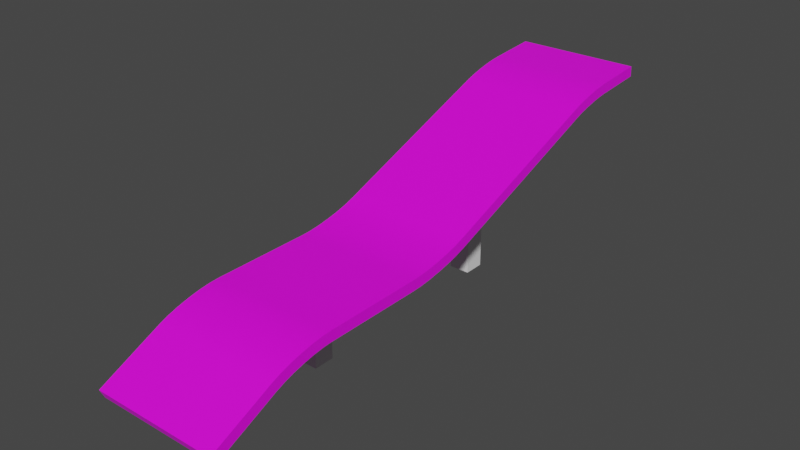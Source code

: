 # Source: Ramp.blend  (saved by Blender 3.6.11; exported with 4.5.12 LTS)
import bpy
from mathutils import Matrix  # noqa: F401  (used for matrix-valued properties, if any)

bpy.ops.wm.read_factory_settings(use_empty=True)
scene = bpy.context.scene
scene.name = 'Scene'

# ---- collections
col_collection = bpy.data.collections.new('Collection'); scene.collection.children.link(col_collection)

# ---- images (referenced by path relative to the original .blend; pixels are not part of the script)
import os
ASSET_DIR = os.environ.get("B2B_ASSET_DIR", "")  # directory of the original .blend (textures are referenced by path, not embedded)
HERE = os.path.dirname(os.path.abspath(__file__))  # packed textures are extracted next to this script under _unpacked/

def load_image(name, relpath, width, height, colorspace="sRGB"):
    """Load a texture the original file referenced (path relative to the .blend, or extracted next to this script)."""
    p = next((c for c in (os.path.join(HERE, relpath), os.path.join(ASSET_DIR, relpath)) if relpath and os.path.exists(c)), "")
    if p:
        img = bpy.data.images.load(p, check_existing=True)
        img.name = name
    else:  # same state as the original file: an image datablock whose file is absent (Cycles renders it pink)
        img = bpy.data.images.new(name, width, height)
        img.source = "FILE"
        img.filepath = "//" + (relpath or name)
    img.colorspace_settings.name = colorspace
    return img
img_referenceground_png = load_image('ReferenceGround.png', 'ReferenceGround.png', 1024, 1024, 'sRGB')

# ---- materials (node trees are filled in below, after node groups)
mat_material = bpy.data.materials.new('Material')
mat_material.alpha_threshold = 0.0
mat_material.use_transparent_shadow = False
mat_material.roughness = 0.5
mat_material.line_color = (0.0, 0.0, 0.0, 1.0)

# ---- node groups
ng_auto_smooth = bpy.data.node_groups.new('Auto Smooth', 'GeometryNodeTree')
_s = ng_auto_smooth.interface.new_socket(name='Geometry', in_out='OUTPUT', socket_type='NodeSocketGeometry')
_s = ng_auto_smooth.interface.new_socket(name='Geometry', in_out='INPUT', socket_type='NodeSocketGeometry')
_s = ng_auto_smooth.interface.new_socket(name='Angle', in_out='INPUT', socket_type='NodeSocketFloat')
_s.subtype = 'ANGLE'
_s.min_value = 0.0
_s.max_value = 3.142
ng_auto_smooth.is_modifier = True
_N = ng_auto_smooth.nodes; _L = ng_auto_smooth.links
n0 = _N.new('NodeGroupOutput'); n0.name = 'Group Output'; n0.location = (480, -100)
n1 = _N.new('NodeGroupInput'); n1.name = 'Group Input'; n1.location = (-420, -300)
n2 = _N.new('NodeGroupInput'); n2.name = 'Group Input.001'; n2.location = (-60, -100)
n3 = _N.new('GeometryNodeSetShadeSmooth'); n3.name = 'Set Shade Smooth'; n3.location = (120, -100)
n3.domain = 'EDGE'
n4 = _N.new('GeometryNodeSetShadeSmooth'); n4.name = 'Set Shade Smooth.001'; n4.location = (300, -100)
n5 = _N.new('GeometryNodeInputMeshEdgeAngle'); n5.name = 'Edge Angle'; n5.location = (-420, -220)
n6 = _N.new('GeometryNodeInputEdgeSmooth'); n6.name = 'Is Edge Smooth'; n6.location = (-60, -160)
n7 = _N.new('GeometryNodeInputShadeSmooth'); n7.name = 'Is Face Smooth'; n7.location = (-240, -340)
n8 = _N.new('FunctionNodeBooleanMath'); n8.name = 'Boolean Math'; n8.location = (-60, -220)
n9 = _N.new('FunctionNodeCompare'); n9.name = 'Compare'; n9.location = (-240, -180)
n9.operation = 'LESS_EQUAL'
_L.new(n5.outputs[0], n9.inputs[0])
_L.new(n4.outputs[0], n0.inputs[0])
_L.new(n1.outputs[1], n9.inputs[1])
_L.new(n9.outputs[0], n8.inputs[0])
_L.new(n7.outputs[0], n8.inputs[1])
_L.new(n2.outputs[0], n3.inputs[0])
_L.new(n6.outputs[0], n3.inputs[1])
_L.new(n3.outputs[0], n4.inputs[0])
_L.new(n8.outputs[0], n3.inputs[2])
n0.is_active_output = True

# ---- material node trees
mat_material.use_nodes = True; mat_material.node_tree.nodes.clear()
_N = mat_material.node_tree.nodes; _L = mat_material.node_tree.links
n0 = _N.new('ShaderNodeOutputMaterial'); n0.name = 'Material Output'; n0.location = (300, 300)
n1 = _N.new('ShaderNodeBsdfPrincipled'); n1.name = 'Principled BSDF'; n1.location = (10, 300)
n1.distribution = 'GGX'
n1.subsurface_method = 'RANDOM_WALK_SKIN'
n1.inputs[3].default_value = 1.45
n1.inputs[27].default_value = (0.0, 0.0, 0.0, 1.0)
n1.inputs[28].default_value = 1.0
n2 = _N.new('ShaderNodeTexImage'); n2.name = 'Image Texture'; n2.location = (-280, 280)
n2.image = img_referenceground_png
_L.new(n1.outputs[0], n0.inputs[0])
_L.new(n2.outputs[0], n1.inputs[0])
n0.is_active_output = True

# ---- world
world_world = bpy.data.worlds.new('World'); scene.world = world_world
world_world.use_nodes = True; world_world.node_tree.nodes.clear()
_N = world_world.node_tree.nodes; _L = world_world.node_tree.links
n0 = _N.new('ShaderNodeOutputWorld'); n0.name = 'World Output'; n0.location = (300, 300)
n1 = _N.new('ShaderNodeBackground'); n1.name = 'Background'; n1.location = (10, 300)
n1.inputs[0].default_value = (0.05088, 0.05088, 0.05088, 1.0)
_L.new(n1.outputs[0], n0.inputs[0])
n0.is_active_output = True
world_world.color = (0.05088, 0.05088, 0.05088)
world_world.use_sun_shadow = False
world_world.sun_shadow_jitter_overblur = 0.0

# ---- meshes
me_cube_035 = bpy.data.meshes.new('Cube.035')
me_cube_035.from_pydata([(11.27, 1.0, 3.419), (11.27, 0.04065, 3.419), (-3.397, 0.04065, -0.1204), (-3.397, 1.0, -0.1204), (-0.1352, 0.04065, 1.0), (-1.783, 0.04065, 0.6338), (-0.3857, 0.04065, 0.9875), (-0.6726, 0.04065, 0.9509), (-0.9762, 0.04065, 0.8927), (-1.276, 0.04065, 0.8169), (-1.551, 0.04065, 0.7286), (-1.783, 1.0, 0.6338), (-0.1352, 1.0, 1.0), (-1.551, 1.0, 0.7286), (-1.276, 1.0, 0.8169), (-0.9762, 1.0, 0.8927), (-0.6726, 1.0, 0.9509), (-0.3857, 1.0, 0.9875), (4.111, 0.04065, 1.306), (2.437, 0.04065, 1.0), (3.872, 0.04065, 1.227), (3.591, 0.04065, 1.153), (3.286, 0.04065, 1.09), (2.978, 0.04065, 1.041), (2.689, 0.04065, 1.01), (2.437, 1.0, 1.0), (4.111, 1.0, 1.306), (2.689, 1.0, 1.01), (2.978, 1.0, 1.041), (3.286, 1.0, 1.09), (3.591, 1.0, 1.153), (3.872, 1.0, 1.227), (8.665, 1.0, 3.032), (9.958, 1.0, 3.319), (8.891, 1.0, 3.107), (9.16, 1.0, 3.18), (9.446, 1.0, 3.244), (9.721, 1.0, 3.292), (9.958, 0.04065, 3.319), (8.665, 0.04065, 3.032), (9.721, 0.04065, 3.292), (9.446, 0.04065, 3.244), (9.16, 0.04065, 3.18), (8.891, 0.04065, 3.107)], [], [(25, 12, 4, 19), (4, 12, 17, 6), (6, 17, 16, 7), (7, 16, 15, 8), (8, 15, 14, 9), (9, 14, 13, 10), (10, 13, 11, 5), (25, 19, 24, 27), (27, 24, 23, 28), (28, 23, 22, 29), (29, 22, 21, 30), (30, 21, 20, 31), (31, 20, 18, 26), (5, 11, 3, 2), (33, 38, 1, 0), (38, 33, 37, 40), (40, 37, 36, 41), (41, 36, 35, 42), (42, 35, 34, 43), (43, 34, 32, 39), (26, 18, 39, 32)])
me_cube_035.polygons.foreach_set('use_smooth', [True] * 21)
_uv = me_cube_035.uv_layers.new(name='UVMap')
_uv.uv.foreach_set('vector', [-1.325, -0.02879, -1.82, -0.02879, -1.82, -0.4133, -1.325, -0.4133, -1.82, -0.4133, -1.82, -0.02879, -1.868, -0.02879, -1.868, -0.4133, -1.868, -0.4133, -1.868, -0.02879, -1.923, -0.02879, -1.923, -0.4133, -1.923, -0.4133, -1.923, -0.02879, -1.986, -0.02879, -1.986, -0.4133, -1.986, -0.4133, -1.986, -0.02879, -1.986, -0.02879, -1.986, -0.4133, -1.986, -0.4133, -1.986, -0.02879, -1.986, -0.02879, -1.986, -0.4133, -1.986, -0.4133, -1.986, -0.02879, -1.986, -0.02879, -1.986, -0.4133, -1.325, -0.02879, -1.325, -0.4133, -1.277, -0.4133, -1.277, -0.02879, -1.277, -0.02879, -1.277, -0.4133, -1.221, -0.4133, -1.221, -0.02879, -1.221, -0.02879, -1.221, -0.4133, -1.159, -0.4133, -1.159, -0.02879, -1.159, -0.02879, -1.159, -0.4133, -1.101, -0.4133, -1.101, -0.02879, -1.101, -0.02879, -1.101, -0.4133, -1.049, -0.4133, -1.049, -0.02879, -1.049, -0.02879, -1.049, -0.4133, -1.004, -0.4133, -1.004, -0.02879, -1.986, -0.4133, -1.986, -0.02879, -1.986, -0.02879, -1.986, -0.4133, 0.1107, -0.02879, 0.1107, -0.4133, 0.3431, -0.4133, 0.3431, -0.02879, 0.1107, -0.4133, 0.1107, -0.02879, 0.06854, -0.02879, 0.06854, -0.4133, 0.06854, -0.4133, 0.06854, -0.02879, 0.0194, -0.02879, 0.0194, -0.4133, 0.0194, -0.4133, 0.0194, -0.02879, -0.03526, -0.02879, -0.03526, -0.4133, -0.03526, -0.4133, -0.03526, -0.02879, -0.08516, -0.02879, -0.08516, -0.4133, -0.08516, -0.4133, -0.08516, -0.02879, -0.128, -0.02879, -0.128, -0.4133, -1.004, -0.02879, -1.004, -0.4133, -0.128, -0.4133, -0.128, -0.02879])
me_cube_035.materials.append(mat_material)
me_cube_035.use_remesh_fix_poles = True
me_cube_035.use_remesh_preserve_attributes = False
me_cube_035.update()
me_plane = bpy.data.meshes.new('Plane')
me_plane.from_pydata([(-0.5, -0.5, 0.0), (0.5, -0.5, 0.0), (-0.5, 0.5, 0.0), (0.5, 0.5, 0.0), (-0.5, 0.5, -3.31), (-0.5, -0.5, -3.31), (0.5, -0.5, -3.31), (0.5, 0.5, -3.31)], [], [(0, 1, 3, 2), (5, 4, 7, 6), (3, 7, 4, 2), (0, 5, 6, 1), (1, 6, 7, 3), (2, 4, 5, 0)])
_uv = me_plane.uv_layers.new(name='UVMap')
_uv.uv.foreach_set('vector', [0.0, 0.0, 1.0, 0.0, 1.0, 1.0, 0.0, 1.0, 0.0, 0.0, 0.0, 1.0, 1.0, 1.0, 1.0, 0.0, 1.0, 1.0, 1.0, 1.0, 0.0, 1.0, 0.0, 1.0, 0.0, 0.0, 0.0, 0.0, 1.0, 0.0, 1.0, 0.0, 1.0, 0.0, 1.0, 0.0, 1.0, 1.0, 1.0, 1.0, 0.0, 1.0, 0.0, 1.0, 0.0, 0.0, 0.0, 0.0])
me_plane.update()
me_plane_001 = bpy.data.meshes.new('Plane.001')
me_plane_001.from_pydata([(-0.5, -0.5, 2.127), (0.5, -0.5, 2.127), (-0.5, 0.5, 2.486), (0.5, 0.5, 2.486), (-0.5, 0.5, -3.31), (-0.5, -0.5, -3.31), (0.5, -0.5, -3.31), (0.5, 0.5, -3.31)], [], [(0, 1, 3, 2), (5, 4, 7, 6), (3, 7, 4, 2), (0, 5, 6, 1), (1, 6, 7, 3), (2, 4, 5, 0)])
_uv = me_plane_001.uv_layers.new(name='UVMap')
_uv.uv.foreach_set('vector', [0.0, 0.0, 1.0, 0.0, 1.0, 1.0, 0.0, 1.0, 0.0, 0.0, 0.0, 1.0, 1.0, 1.0, 1.0, 0.0, 1.0, 1.0, 1.0, 1.0, 0.0, 1.0, 0.0, 1.0, 0.0, 0.0, 0.0, 0.0, 1.0, 0.0, 1.0, 0.0, 1.0, 0.0, 1.0, 0.0, 1.0, 1.0, 1.0, 1.0, 0.0, 1.0, 0.0, 1.0, 0.0, 0.0, 0.0, 0.0])
me_plane_001.update()

# ---- objects
ob_cube_023 = bpy.data.objects.new('Cube.023', me_cube_035)
ob_plane = bpy.data.objects.new('Plane', me_plane)
ob_plane_001 = bpy.data.objects.new('Plane.001', me_plane_001)

# ---- transforms, parenting, visibility, modifiers, constraints
ob_cube_023.location = (3.397, -7.014, 1.923)
ob_cube_023.rotation_euler = (0.0, -0.0, 1.571)
ob_cube_023.scale = (1.873, 6.37, 1.873)
_m = ob_cube_023.modifiers.new('Solidify', 'SOLIDIFY')
_m.thickness = 0.27
_m = ob_cube_023.modifiers.new('Auto Smooth', 'NODES')
_m.node_group = ng_auto_smooth
_gi = [s.identifier for s in ng_auto_smooth.interface.items_tree if s.item_type == 'SOCKET' and s.in_out == 'INPUT']
_m[_gi[1]] = 0.5236  # Angle
ob_plane.location = (-0.02365, -4.962, 3.297)
ob_plane_001.location = (-0.02365, 5.379, 3.297)

# ---- collection membership
col_collection.objects.link(ob_cube_023)
col_collection.objects.link(ob_plane)
col_collection.objects.link(ob_plane_001)

# ---- scene / render settings (as saved in the file)
scene.frame_start = 1; scene.frame_end = 250; scene.frame_set(5)
scene.render.engine = 'BLENDER_EEVEE_NEXT'
scene.cycles.use_denoising = False
scene.cycles.samples = 128
scene.cycles.sampling_pattern = 'TABULATED_SOBOL'
scene.cycles.use_adaptive_sampling = False
scene.cycles.use_light_tree = False
scene.view_settings.view_transform = 'Filmic'
bpy.context.view_layer.update()

# ---- added for rendering (the .blend has no active camera and no usable light): camera, sun
cam_auto = bpy.data.cameras.new('AutoCamera')
cam_auto.lens = 50.0
cam_auto.sensor_width = 36.0
cam_auto.clip_end = 1000.0
ob_auto_camera = bpy.data.objects.new('AutoCamera', cam_auto)
scene.collection.objects.link(ob_auto_camera)
ob_auto_camera.location = (27.2655, -32.2445, 25.9027)
ob_auto_camera.rotation_euler = (1.09748, -7.21219e-08, 0.694738)
scene.camera = ob_auto_camera
light_auto_sun = bpy.data.lights.new('AutoSun', 'SUN')
light_auto_sun.energy = 3.0
light_auto_sun.angle = 0.0523599
ob_auto_sun = bpy.data.objects.new('AutoSun', light_auto_sun)
scene.collection.objects.link(ob_auto_sun)
ob_auto_sun.rotation_euler = (0.872665, 0.174533, 0.523599)
bpy.context.view_layer.update()
